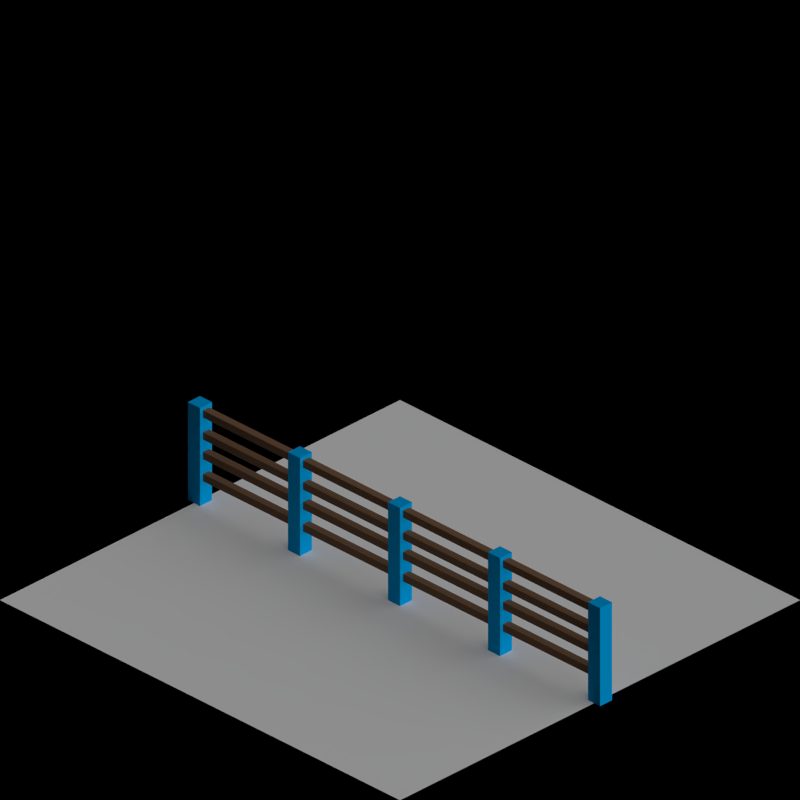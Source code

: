# Source: rail_fences.blend  (saved by Blender 2.63.0; exported with 4.5.12 LTS)
import bpy
from mathutils import Matrix  # noqa: F401  (used for matrix-valued properties, if any)

bpy.ops.wm.read_factory_settings(use_empty=True)
scene = bpy.context.scene
scene.name = 'Scene'

# ---- collections
col_collection_1 = bpy.data.collections.new('Collection 1'); scene.collection.children.link(col_collection_1)
col_collection_2 = bpy.data.collections.new('Collection 2'); scene.collection.children.link(col_collection_2)

# ---- materials (node trees are filled in below, after node groups)
mat_wood_mid = bpy.data.materials.new('Wood_Mid')
mat_wood_mid.alpha_threshold = 0.0
mat_wood_mid.use_transparent_shadow = False
mat_wood_mid.diffuse_color = (0.196, 0.1104, 0.06447, 1.0)
mat_wood_mid.specular_color = (0.3185, 0.273, 0.2172)
mat_wood_mid.roughness = 0.5
mat_wood_mid.specular_intensity = 0.1
mat_wood_mid.line_color = (0.0, 0.0, 0.0, 1.0)
mat_cc_normal = bpy.data.materials.new('CC_Normal')
mat_cc_normal.alpha_threshold = 0.0
mat_cc_normal.use_transparent_shadow = False
mat_cc_normal.diffuse_color = (0.0, 0.376, 0.827, 1.0)
mat_cc_normal.roughness = 0.5
mat_cc_normal.specular_intensity = 0.2
mat_cc_normal.line_color = (0.0, 0.0, 0.0, 1.0)
mat_special_shadowonly = bpy.data.materials.new('Special_ShadowOnly')

# ---- material node trees

# ---- world
world_world = bpy.data.worlds.new('World'); scene.world = world_world
world_world.color = (0.0, 0.0, 0.0)
world_world.use_sun_shadow = False
world_world.sun_shadow_jitter_overblur = 0.0
world_world.cycles.sampling_method = 'MANUAL'
world_world.cycles.sample_map_resolution = 256
world_world.light_settings.ao_factor = 0.5

# ---- cameras
cam_camera = bpy.data.cameras.new('Camera')
cam_camera.type = 'ORTHO'
cam_camera.clip_end = 100.0
cam_camera.lens = 35.0
cam_camera.sensor_width = 32.0
cam_camera.sensor_height = 18.0
cam_camera.ortho_scale = 2.828
cam_camera.dof.focus_distance = 0.0
cam_camera.dof.aperture_fstop = 128.0

# ---- lights
light_lamp = bpy.data.lights.new('Lamp', 'SUN')
light_lamp.transmission_factor = 0.0
light_lamp.cutoff_distance = 30.0
light_lamp.use_shadow = False
light_lamp.angle = 1.571
light_lamp.energy = 1.0
light_lamp.shadow_buffer_clip_start = 1.001
light_lamp.shadow_soft_size = 1.0
light_lamp.shadow_cascade_max_distance = 1000.0
light_lamp.cycles.use_multiple_importance_sampling = False
light_lamp_001 = bpy.data.lights.new('Lamp.001', 'SUN')
light_lamp_001.transmission_factor = 0.0
light_lamp_001.cutoff_distance = 30.0
light_lamp_001.angle = 1.571
light_lamp_001.energy = 1.0
light_lamp_001.shadow_buffer_clip_start = 1.001
light_lamp_001.shadow_soft_size = 1.0
light_lamp_001.shadow_cascade_max_distance = 1000.0
light_lamp_001.cycles.use_multiple_importance_sampling = False

# ---- meshes
me_cube_002 = bpy.data.meshes.new('Cube.002')
me_cube_002.from_pydata([(-41.2, 38.8, 0.0), (-41.2, 41.2, 0.0), (-38.8, 41.2, 0.0), (-38.8, 38.8, 0.0), (-41.2, 38.8, 16.0), (-41.2, 41.2, 16.0), (-38.8, 41.2, 16.0), (-38.8, 38.8, 16.0), (-21.2, 18.8, 0.0), (-21.2, 21.2, 0.0), (-18.8, 21.2, 0.0), (-18.8, 18.8, 0.0), (-21.2, 18.8, 16.0), (-21.2, 21.2, 16.0), (-18.8, 21.2, 16.0), (-18.8, 18.8, 16.0), (-1.2, -1.2, 0.0), (-1.2, 1.2, 0.0), (1.2, 1.2, 0.0), (1.2, -1.2, 0.0), (-1.2, -1.2, 16.0), (-1.2, 1.2, 16.0), (1.2, 1.2, 16.0), (1.2, -1.2, 16.0), (18.8, -21.2, 0.0), (18.8, -18.8, 0.0), (21.2, -18.8, 0.0), (21.2, -21.2, 0.0), (18.8, -21.2, 16.0), (18.8, -18.8, 16.0), (21.2, -18.8, 16.0), (21.2, -21.2, 16.0), (38.8, -41.2, 0.0), (38.8, -38.8, 0.0), (41.2, -38.8, 0.0), (41.2, -41.2, 0.0), (38.8, -41.2, 16.0), (38.8, -38.8, 16.0), (41.2, -38.8, 16.0), (41.2, -41.2, 16.0), (-40.42, 39.58, 14.2), (-40.42, 39.58, 15.4), (-39.58, 40.42, 15.4), (-39.58, 40.42, 14.2), (39.58, -40.42, 14.2), (39.58, -40.42, 15.4), (40.42, -39.58, 15.4), (40.42, -39.58, 14.2), (-40.42, 39.58, 10.6), (-40.42, 39.58, 11.8), (-39.58, 40.42, 11.8), (-39.58, 40.42, 10.6), (39.58, -40.42, 10.6), (39.58, -40.42, 11.8), (40.42, -39.58, 11.8), (40.42, -39.58, 10.6), (-40.42, 39.58, 7.4), (-40.42, 39.58, 8.6), (-39.58, 40.42, 8.6), (-39.58, 40.42, 7.4), (39.58, -40.42, 7.4), (39.58, -40.42, 8.6), (40.42, -39.58, 8.6), (40.42, -39.58, 7.4), (-40.42, 39.58, 3.8), (-40.42, 39.58, 5.0), (-39.58, 40.42, 5.0), (-39.58, 40.42, 3.8), (39.58, -40.42, 3.8), (39.58, -40.42, 5.0), (40.42, -39.58, 5.0), (40.42, -39.58, 3.8)], [], [(4, 5, 1, 0), (5, 6, 2, 1), (6, 7, 3, 2), (7, 4, 0, 3), (0, 1, 2, 3), (7, 6, 5, 4), (12, 13, 9, 8), (13, 14, 10, 9), (14, 15, 11, 10), (15, 12, 8, 11), (8, 9, 10, 11), (15, 14, 13, 12), (20, 21, 17, 16), (21, 22, 18, 17), (22, 23, 19, 18), (23, 20, 16, 19), (16, 17, 18, 19), (23, 22, 21, 20), (28, 29, 25, 24), (29, 30, 26, 25), (30, 31, 27, 26), (31, 28, 24, 27), (24, 25, 26, 27), (31, 30, 29, 28), (36, 37, 33, 32), (37, 38, 34, 33), (38, 39, 35, 34), (39, 36, 32, 35), (32, 33, 34, 35), (39, 38, 37, 36), (43, 40, 41, 42), (47, 46, 45, 44), (45, 46, 42, 41), (46, 47, 43, 42), (47, 44, 40, 43), (44, 45, 41, 40), (51, 48, 49, 50), (55, 54, 53, 52), (53, 54, 50, 49), (54, 55, 51, 50), (55, 52, 48, 51), (52, 53, 49, 48), (59, 56, 57, 58), (63, 62, 61, 60), (61, 62, 58, 57), (62, 63, 59, 58), (63, 60, 56, 59), (60, 61, 57, 56), (67, 64, 65, 66), (71, 70, 69, 68), (69, 70, 66, 65), (70, 71, 67, 66), (71, 68, 64, 67), (68, 69, 65, 64)])
me_cube_002.polygons.foreach_set('material_index', [1, 1, 1, 1, 1, 1, 1, 1, 1, 1, 1, 1, 1, 1, 1, 1, 1, 1, 1, 1, 1, 1, 1, 1, 1, 1, 1, 1, 1, 1, 0, 0, 0, 0, 0, 0, 0, 0, 0, 0, 0, 0, 0, 0, 0, 0, 0, 0, 0, 0, 0, 0, 0, 0])
me_cube_002.materials.append(mat_wood_mid)
me_cube_002.materials.append(mat_cc_normal)
me_cube_002.use_remesh_preserve_volume = False
me_cube_002.use_remesh_preserve_attributes = False
me_cube_002.use_mirror_vertex_groups = False
me_cube_002.update()
me_plane_003 = bpy.data.meshes.new('Plane.003')
me_plane_003.from_pydata([(1.0, -1.0, 0.0), (-1.0, -1.0, 0.5), (1.0, 1.0, 0.0), (-1.0, 1.0, 0.5)], [], [(2, 3, 1, 0)])
me_plane_003.materials.append(mat_special_shadowonly)
me_plane_003.use_remesh_preserve_volume = False
me_plane_003.use_remesh_preserve_attributes = False
me_plane_003.use_mirror_vertex_groups = False
me_plane_003.update()
me_cube_001 = bpy.data.meshes.new('Cube.001')
me_cube_001.from_pydata([(-1.2, 38.8, 16.14), (-1.2, 41.2, 16.13), (1.2, 41.2, 16.13), (1.2, 38.8, 16.14), (-1.2, 38.8, 32.14), (-1.2, 41.2, 32.13), (1.2, 41.2, 32.13), (1.2, 38.8, 32.14), (-1.2, 18.8, 11.96), (-1.2, 21.2, 11.94), (1.2, 21.2, 11.94), (1.2, 18.8, 11.96), (-1.2, 18.8, 27.96), (-1.2, 21.2, 27.94), (1.2, 21.2, 27.94), (1.2, 18.8, 27.96), (-1.2, -1.2, 8.172), (-1.2, 1.2, 8.16), (1.2, 1.2, 8.16), (1.2, -1.2, 8.172), (-1.2, -1.2, 24.17), (-1.2, 1.2, 24.16), (1.2, 1.2, 24.16), (1.2, -1.2, 24.17), (-1.2, -21.2, 4.389), (-1.2, -18.8, 4.377), (1.2, -18.8, 4.377), (1.2, -21.2, 4.389), (-1.2, -21.2, 20.39), (-1.2, -18.8, 20.38), (1.2, -18.8, 20.38), (1.2, -21.2, 20.39), (-1.2, -41.2, 0.206), (-1.2, -38.8, 0.194), (1.2, -38.8, 0.194), (1.2, -41.2, 0.206), (-1.2, -41.2, 16.21), (-1.2, -38.8, 16.19), (1.2, -38.8, 16.19), (1.2, -41.2, 16.21), (-0.6, 40.0, 30.33), (-0.6, 40.0, 31.53), (0.6, 40.0, 31.53), (0.6, 40.0, 30.33), (-0.6, -40.0, 14.4), (-0.6, -40.0, 15.6), (0.6, -40.0, 15.6), (0.6, -40.0, 14.4), (-0.6, 40.0, 26.73), (-0.6, 40.0, 27.93), (0.6, 40.0, 27.93), (0.6, 40.0, 26.73), (-0.6, -40.0, 10.8), (-0.6, -40.0, 12.0), (0.6, -40.0, 12.0), (0.6, -40.0, 10.8), (-0.6, 40.0, 23.53), (-0.6, 40.0, 24.73), (0.6, 40.0, 24.73), (0.6, 40.0, 23.53), (-0.6, -40.0, 7.6), (-0.6, -40.0, 8.8), (0.6, -40.0, 8.8), (0.6, -40.0, 7.6), (-0.6, 40.0, 19.93), (-0.6, 40.0, 21.13), (0.6, 40.0, 21.13), (0.6, 40.0, 19.93), (-0.6, -40.0, 4.0), (-0.6, -40.0, 5.2), (0.6, -40.0, 5.2), (0.6, -40.0, 4.0)], [], [(4, 5, 1, 0), (5, 6, 2, 1), (6, 7, 3, 2), (7, 4, 0, 3), (0, 1, 2, 3), (7, 6, 5, 4), (12, 13, 9, 8), (13, 14, 10, 9), (14, 15, 11, 10), (15, 12, 8, 11), (8, 9, 10, 11), (15, 14, 13, 12), (20, 21, 17, 16), (21, 22, 18, 17), (22, 23, 19, 18), (23, 20, 16, 19), (16, 17, 18, 19), (23, 22, 21, 20), (28, 29, 25, 24), (29, 30, 26, 25), (30, 31, 27, 26), (31, 28, 24, 27), (24, 25, 26, 27), (31, 30, 29, 28), (36, 37, 33, 32), (37, 38, 34, 33), (38, 39, 35, 34), (39, 36, 32, 35), (32, 33, 34, 35), (39, 38, 37, 36), (43, 40, 41, 42), (47, 46, 45, 44), (45, 46, 42, 41), (46, 47, 43, 42), (47, 44, 40, 43), (44, 45, 41, 40), (51, 48, 49, 50), (55, 54, 53, 52), (53, 54, 50, 49), (54, 55, 51, 50), (55, 52, 48, 51), (52, 53, 49, 48), (59, 56, 57, 58), (63, 62, 61, 60), (61, 62, 58, 57), (62, 63, 59, 58), (63, 60, 56, 59), (60, 61, 57, 56), (67, 64, 65, 66), (71, 70, 69, 68), (69, 70, 66, 65), (70, 71, 67, 66), (71, 68, 64, 67), (68, 69, 65, 64)])
me_cube_001.polygons.foreach_set('material_index', [1, 1, 1, 1, 1, 1, 1, 1, 1, 1, 1, 1, 1, 1, 1, 1, 1, 1, 1, 1, 1, 1, 1, 1, 1, 1, 1, 1, 1, 1, 0, 0, 0, 0, 0, 0, 0, 0, 0, 0, 0, 0, 0, 0, 0, 0, 0, 0, 0, 0, 0, 0, 0, 0])
me_cube_001.materials.append(mat_wood_mid)
me_cube_001.materials.append(mat_cc_normal)
me_cube_001.use_remesh_preserve_volume = False
me_cube_001.use_remesh_preserve_attributes = False
me_cube_001.use_mirror_vertex_groups = False
me_cube_001.update()
me_plane_002 = bpy.data.meshes.new('Plane.002')
me_plane_002.from_pydata([(1.0, -1.0, 0.0), (-1.0, -1.0, 0.0), (1.0, 1.0, 0.0), (-1.0, 1.0, 0.0)], [], [(2, 3, 1, 0)])
me_plane_002.materials.append(mat_special_shadowonly)
me_plane_002.use_remesh_preserve_volume = False
me_plane_002.use_remesh_preserve_attributes = False
me_plane_002.use_mirror_vertex_groups = False
me_plane_002.update()
me_cube = bpy.data.meshes.new('Cube')
me_cube.from_pydata([(-1.2, 38.8, 0.0), (-1.2, 41.2, 0.0), (1.2, 41.2, 0.0), (1.2, 38.8, 0.0), (-1.2, 38.8, 16.0), (-1.2, 41.2, 16.0), (1.2, 41.2, 16.0), (1.2, 38.8, 16.0), (-1.2, 18.8, 0.0), (-1.2, 21.2, 0.0), (1.2, 21.2, 0.0), (1.2, 18.8, 0.0), (-1.2, 18.8, 16.0), (-1.2, 21.2, 16.0), (1.2, 21.2, 16.0), (1.2, 18.8, 16.0), (-1.2, -1.2, 0.0), (-1.2, 1.2, 0.0), (1.2, 1.2, 0.0), (1.2, -1.2, 0.0), (-1.2, -1.2, 16.0), (-1.2, 1.2, 16.0), (1.2, 1.2, 16.0), (1.2, -1.2, 16.0), (-1.2, -21.2, 0.0), (-1.2, -18.8, 0.0), (1.2, -18.8, 0.0), (1.2, -21.2, 0.0), (-1.2, -21.2, 16.0), (-1.2, -18.8, 16.0), (1.2, -18.8, 16.0), (1.2, -21.2, 16.0), (-1.2, -41.2, 0.0), (-1.2, -38.8, 0.0), (1.2, -38.8, 0.0), (1.2, -41.2, 0.0), (-1.2, -41.2, 16.0), (-1.2, -38.8, 16.0), (1.2, -38.8, 16.0), (1.2, -41.2, 16.0), (-0.6, 40.0, 14.2), (-0.6, 40.0, 15.4), (0.6, 40.0, 15.4), (0.6, 40.0, 14.2), (-0.6, -40.0, 14.2), (-0.6, -40.0, 15.4), (0.6, -40.0, 15.4), (0.6, -40.0, 14.2), (-0.6, 40.0, 10.6), (-0.6, 40.0, 11.8), (0.6, 40.0, 11.8), (0.6, 40.0, 10.6), (-0.6, -40.0, 10.6), (-0.6, -40.0, 11.8), (0.6, -40.0, 11.8), (0.6, -40.0, 10.6), (-0.6, 40.0, 7.4), (-0.6, 40.0, 8.6), (0.6, 40.0, 8.6), (0.6, 40.0, 7.4), (-0.6, -40.0, 7.4), (-0.6, -40.0, 8.6), (0.6, -40.0, 8.6), (0.6, -40.0, 7.4), (-0.6, 40.0, 3.8), (-0.6, 40.0, 5.0), (0.6, 40.0, 5.0), (0.6, 40.0, 3.8), (-0.6, -40.0, 3.8), (-0.6, -40.0, 5.0), (0.6, -40.0, 5.0), (0.6, -40.0, 3.8)], [], [(4, 5, 1, 0), (5, 6, 2, 1), (6, 7, 3, 2), (7, 4, 0, 3), (0, 1, 2, 3), (7, 6, 5, 4), (12, 13, 9, 8), (13, 14, 10, 9), (14, 15, 11, 10), (15, 12, 8, 11), (8, 9, 10, 11), (15, 14, 13, 12), (20, 21, 17, 16), (21, 22, 18, 17), (22, 23, 19, 18), (23, 20, 16, 19), (16, 17, 18, 19), (23, 22, 21, 20), (28, 29, 25, 24), (29, 30, 26, 25), (30, 31, 27, 26), (31, 28, 24, 27), (24, 25, 26, 27), (31, 30, 29, 28), (36, 37, 33, 32), (37, 38, 34, 33), (38, 39, 35, 34), (39, 36, 32, 35), (32, 33, 34, 35), (39, 38, 37, 36), (43, 40, 41, 42), (47, 46, 45, 44), (45, 46, 42, 41), (46, 47, 43, 42), (47, 44, 40, 43), (44, 45, 41, 40), (51, 48, 49, 50), (55, 54, 53, 52), (53, 54, 50, 49), (54, 55, 51, 50), (55, 52, 48, 51), (52, 53, 49, 48), (59, 56, 57, 58), (63, 62, 61, 60), (61, 62, 58, 57), (62, 63, 59, 58), (63, 60, 56, 59), (60, 61, 57, 56), (67, 64, 65, 66), (71, 70, 69, 68), (69, 70, 66, 65), (70, 71, 67, 66), (71, 68, 64, 67), (68, 69, 65, 64)])
me_cube.polygons.foreach_set('material_index', [1, 1, 1, 1, 1, 1, 1, 1, 1, 1, 1, 1, 1, 1, 1, 1, 1, 1, 1, 1, 1, 1, 1, 1, 1, 1, 1, 1, 1, 1, 0, 0, 0, 0, 0, 0, 0, 0, 0, 0, 0, 0, 0, 0, 0, 0, 0, 0, 0, 0, 0, 0, 0, 0])
me_cube.materials.append(mat_wood_mid)
me_cube.materials.append(mat_cc_normal)
me_cube.use_remesh_preserve_volume = False
me_cube.use_remesh_preserve_attributes = False
me_cube.use_mirror_vertex_groups = False
me_cube.update()

# ---- objects
ob_rotationcontrol = bpy.data.objects.new('RotationControl', None)
ob_cameratarget = bpy.data.objects.new('CameraTarget', None)
ob_camera = bpy.data.objects.new('Camera', cam_camera)
ob_lamp = bpy.data.objects.new('Lamp', light_lamp)
ob_cameratarget_1 = bpy.data.objects.new('CameraTarget', None)
ob_cube_002 = bpy.data.objects.new('Cube.002', me_cube_002)
ob_plane_002 = bpy.data.objects.new('Plane.002', me_plane_003)
ob_cube_001 = bpy.data.objects.new('Cube.001', me_cube_001)
ob_plane_001 = bpy.data.objects.new('Plane.001', me_plane_002)
ob_cube = bpy.data.objects.new('Cube', me_cube)
ob_plane = bpy.data.objects.new('Plane', me_plane_002)
ob_lamp_001 = bpy.data.objects.new('Lamp.001', light_lamp_001)

# ---- transforms, parenting, visibility, modifiers, constraints
ob_rotationcontrol.location = (0.0, 0.0, 0.0)
ob_rotationcontrol.empty_image_offset = (0.0, 0.0)
ob_rotationcontrol.lineart.crease_threshold = 0.0
ob_cameratarget.parent = ob_rotationcontrol
ob_cameratarget.location = (0.0, 0.0, 0.817)
ob_cameratarget.empty_image_offset = (0.0, 0.0)
ob_cameratarget.lineart.crease_threshold = 0.0
ob_camera.parent = ob_cameratarget
ob_camera.location = (1.0, 1.0, 0.817)
ob_camera.rotation_euler = (1.109, 0.01082, 0.8149)
ob_camera.lock_rotations_4d = False
ob_camera.empty_display_type = 'ARROWS'
ob_camera.color = (0.0, 0.0, 0.0, 0.0)
ob_camera.display_type = 'WIRE'
ob_camera.lineart.crease_threshold = 0.0
_c = ob_camera.constraints.new('TRACK_TO'); _c.name = 'TrackTo'
_c.target = ob_cameratarget
ob_lamp.parent = ob_rotationcontrol
ob_lamp.location = (-1.0, 2.0, 0.8)
ob_lamp.lock_rotations_4d = False
ob_lamp.empty_display_type = 'ARROWS'
ob_lamp.color = (0.0, 0.0, 0.0, 0.0)
ob_lamp.lineart.crease_threshold = 0.0
_c = ob_lamp.constraints.new('TRACK_TO'); _c.name = 'TrackTo'
_c.target = ob_rotationcontrol
ob_cameratarget_1.location = (0.0, 0.0, 0.0)
ob_cube_002.location = (-5.0, 0.0, 0.0)
ob_cube_002.scale = (0.025, 0.025, 0.025)
ob_cube_002.lineart.crease_threshold = 0.0
ob_plane_002.location = (-10.0, 0.0, 0.0)
ob_plane_002.scale = (1.0, 1.0, 0.8166)
ob_plane_002.lineart.crease_threshold = 0.0
ob_cube_001.location = (-10.0, 0.0, 0.0)
ob_cube_001.rotation_euler = (0.0, 0.0, 1.571)
ob_cube_001.scale = (0.025, 0.025, 0.025)
ob_cube_001.lineart.crease_threshold = 0.0
ob_plane_001.location = (-5.0, 0.0, 0.0)
ob_plane_001.lineart.crease_threshold = 0.0
ob_cube.location = (0.0, 0.0, 0.0)
ob_cube.scale = (0.025, 0.025, 0.025)
ob_cube.lineart.crease_threshold = 0.0
ob_plane.location = (0.0, 0.0, 0.0)
ob_plane.lineart.crease_threshold = 0.0
ob_lamp_001.parent = ob_rotationcontrol
ob_lamp_001.location = (-1.0, 2.0, 2.0)
ob_lamp_001.lock_rotations_4d = False
ob_lamp_001.empty_display_type = 'ARROWS'
ob_lamp_001.color = (0.0, 0.0, 0.0, 0.0)
ob_lamp_001.lineart.crease_threshold = 0.0
_c = ob_lamp_001.constraints.new('TRACK_TO'); _c.name = 'TrackTo'
_c.target = ob_rotationcontrol

# ---- collection membership
col_collection_1.objects.link(ob_rotationcontrol)
col_collection_1.objects.link(ob_cameratarget)
col_collection_1.objects.link(ob_camera)
col_collection_1.objects.link(ob_lamp)
col_collection_1.objects.link(ob_cameratarget_1)
col_collection_2.objects.link(ob_cube_002)
col_collection_2.objects.link(ob_plane_002)
col_collection_2.objects.link(ob_cube_001)
col_collection_2.objects.link(ob_plane_001)
col_collection_2.objects.link(ob_cube)
col_collection_2.objects.link(ob_plane)
col_collection_2.objects.link(ob_lamp_001)

# ---- scene / render settings (as saved in the file)
scene.camera = ob_camera
scene.frame_start = 1; scene.frame_end = 12; scene.frame_set(1)
scene.render.engine = 'BLENDER_EEVEE_NEXT'
scene.render.image_settings.compression = 90
scene.render.resolution_x = 256
scene.render.resolution_y = 256
scene.render.dither_intensity = 0.0
scene.render.bake_margin = 2
scene.render.bake_bias = 0.0
scene.cycles.use_denoising = False
scene.cycles.samples = 10
scene.cycles.sampling_pattern = 'TABULATED_SOBOL'
scene.cycles.light_sampling_threshold = 0.0
scene.cycles.use_adaptive_sampling = False
scene.cycles.use_light_tree = False
scene.cycles.blur_glossy = 0.0
scene.cycles.volume_bounces = 1
scene.cycles.pixel_filter_type = 'GAUSSIAN'
scene.cycles.sample_clamp_indirect = 0.0
scene.view_settings.view_transform = 'Standard'
bpy.context.view_layer.update()
